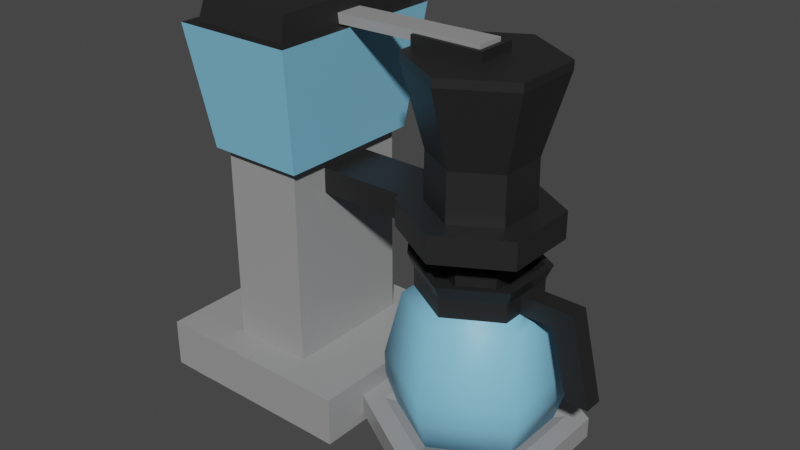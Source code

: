 # Source: Coffee_Maker.blend  (saved by Blender 2.81.16; exported with 4.5.12 LTS)
import bpy
from mathutils import Matrix  # noqa: F401  (used for matrix-valued properties, if any)

bpy.ops.wm.read_factory_settings(use_empty=True)
scene = bpy.context.scene
scene.name = 'Scene'

# ---- collections
col_collection = bpy.data.collections.new('Collection'); scene.collection.children.link(col_collection)

# ---- materials (node trees are filled in below, after node groups)
mat_material = bpy.data.materials.new('Material')
mat_material.alpha_threshold = 0.0
mat_material.use_transparent_shadow = False
mat_material.line_color = (0.0, 0.0, 0.0, 1.0)
mat_material_001 = bpy.data.materials.new('Material.001')
mat_material_001.use_transparent_shadow = False
mat_material_002 = bpy.data.materials.new('Material.002')
mat_material_002.use_transparent_shadow = False

# ---- material node trees
mat_material.use_nodes = True; mat_material.node_tree.nodes.clear()
_N = mat_material.node_tree.nodes; _L = mat_material.node_tree.links
n0 = _N.new('ShaderNodeOutputMaterial'); n0.name = 'Material Output'; n0.location = (300, 300)
n1 = _N.new('ShaderNodeBsdfPrincipled'); n1.name = 'Principled BSDF'; n1.location = (10, 300)
n1.distribution = 'GGX'
n1.subsurface_method = 'BURLEY'
n1.inputs[0].default_value = (0.3185, 0.3185, 0.3185, 1.0)
n1.inputs[2].default_value = 0.4
n1.inputs[3].default_value = 1.45
n1.inputs[27].default_value = (0.0, 0.0, 0.0, 1.0)
n1.inputs[28].default_value = 1.0
_L.new(n1.outputs[0], n0.inputs[0])
n0.is_active_output = True
mat_material_001.use_nodes = True; mat_material_001.node_tree.nodes.clear()
_N = mat_material_001.node_tree.nodes; _L = mat_material_001.node_tree.links
n0 = _N.new('ShaderNodeOutputMaterial'); n0.name = 'Material Output'; n0.location = (300, 300)
n1 = _N.new('ShaderNodeBsdfPrincipled'); n1.name = 'Principled BSDF'; n1.location = (10, 300)
n1.distribution = 'GGX'
n1.subsurface_method = 'BURLEY'
n1.inputs[0].default_value = (0.01599, 0.01599, 0.01599, 1.0)
n1.inputs[3].default_value = 1.45
n1.inputs[27].default_value = (0.0, 0.0, 0.0, 1.0)
n1.inputs[28].default_value = 1.0
_L.new(n1.outputs[0], n0.inputs[0])
n0.is_active_output = True
mat_material_002.use_nodes = True; mat_material_002.node_tree.nodes.clear()
_N = mat_material_002.node_tree.nodes; _L = mat_material_002.node_tree.links
n0 = _N.new('ShaderNodeOutputMaterial'); n0.name = 'Material Output'; n0.location = (300, 300)
n1 = _N.new('ShaderNodeBsdfPrincipled'); n1.name = 'Principled BSDF'; n1.location = (10, 300)
n1.distribution = 'GGX'
n1.subsurface_method = 'BURLEY'
n1.inputs[0].default_value = (0.2223, 0.5654, 0.8, 1.0)
n1.inputs[3].default_value = 1.45
n1.inputs[27].default_value = (0.0, 0.0, 0.0, 1.0)
n1.inputs[28].default_value = 1.0
_L.new(n1.outputs[0], n0.inputs[0])
n0.is_active_output = True

# ---- world
world_world = bpy.data.worlds.new('World'); scene.world = world_world
world_world.use_nodes = True; world_world.node_tree.nodes.clear()
_N = world_world.node_tree.nodes; _L = world_world.node_tree.links
n0 = _N.new('ShaderNodeOutputWorld'); n0.name = 'World Output'; n0.location = (300, 300)
n1 = _N.new('ShaderNodeBackground'); n1.name = 'Background'; n1.location = (10, 300)
n1.inputs[0].default_value = (0.05088, 0.05088, 0.05088, 1.0)
_L.new(n1.outputs[0], n0.inputs[0])
n0.is_active_output = True
world_world.color = (0.05088, 0.05088, 0.05088)
world_world.use_sun_shadow = False
world_world.sun_shadow_jitter_overblur = 0.0

# ---- meshes
me_cube = bpy.data.meshes.new('Cube')
me_cube.from_pydata([(-0.03698, -0.1202, -0.1127), (-0.03683, -0.1655, -0.05976), (-0.03698, -0.1202, 0.1122), (-0.03683, -0.1655, 0.05923), (-0.2749, -0.1202, -0.1127), (-0.2625, -0.1757, -0.1003), (-0.2749, -0.1202, 0.1122), (-0.2625, -0.1757, 0.09975), (-0.06975, -0.1757, -0.1003), (-0.2422, -0.1757, -0.1003), (-0.2422, -0.1757, 0.09975), (-0.06975, -0.1757, 0.09975), (-0.2625, -0.1757, -0.08242), (-0.2625, -0.1757, 0.08187), (-0.2422, -0.1757, -0.08242), (-0.2422, -0.1757, 0.08187), (-0.06975, -0.1757, -0.08242), (-0.06975, -0.1757, 0.08187), (-0.1096, 0.06485, -0.03173), (-0.1096, 0.06485, 0.0312), (-0.2024, -0.1202, -0.07579), (-0.2024, -0.1202, 0.07526), (-0.01619, -0.1423, -0.04784), (-0.01619, -0.1423, 0.04731), (-0.2749, -0.1323, -0.1127), (-0.03698, -0.1323, -0.1127), (-0.03698, -0.1323, 0.1122), (-0.1001, 0.2539, -0.01625), (-0.2651, -0.1323, 0.1122), (-0.2749, -0.1323, 0.1029), (-0.04941, -0.1757, -0.1003), (-0.04941, -0.1757, 0.09975), (-0.04941, -0.1757, -0.08242), (-0.04941, -0.1757, 0.08187), (0.06621, -0.1655, -0.1192), (0.06621, -0.1423, -0.09541), (0.1564, -0.1655, -0.01144), (0.1486, -0.1423, -0.04784), (0.1564, -0.1655, 0.01091), (0.1486, -0.1423, 0.04731), (0.06621, -0.1655, 0.1187), (0.06621, -0.1423, 0.09488), (-0.2749, -0.1757, 0.06943), (-0.2749, -0.1757, 0.1122), (-0.2297, -0.1757, -0.1127), (-0.2749, -0.1757, -0.1127), (-0.08219, -0.1757, 0.1122), (-0.03698, -0.1757, 0.1122), (-0.03698, -0.1757, -0.06998), (-0.03698, -0.1757, -0.1127), (-0.08219, -0.1757, -0.1127), (-0.2297, -0.1757, 0.1122), (-0.156, -0.1757, 0.06943), (-0.2749, -0.1757, -0.06998), (-0.03698, -0.1757, 0.06943), (-0.156, -0.1757, -0.06998), (-0.2625, -0.1897, 0.08187), (-0.2625, -0.1897, 0.09975), (-0.2422, -0.1897, -0.1003), (-0.2625, -0.1897, -0.1003), (-0.06975, -0.1897, 0.09975), (-0.04941, -0.1897, 0.09975), (-0.04941, -0.1897, -0.08242), (-0.04941, -0.1897, -0.1003), (-0.06975, -0.1897, -0.1003), (-0.2422, -0.1897, 0.09975), (-0.2422, -0.1897, 0.08187), (-0.06975, -0.1897, 0.08187), (-0.2625, -0.1897, -0.08242), (-0.04941, -0.1897, 0.08187), (-0.2422, -0.1897, -0.08242), (-0.06975, -0.1897, -0.08242), (0.1381, -0.1655, 0.01091), (0.1381, -0.1655, -0.01144), (0.1693, -0.1655, -0.05976), (0.1693, -0.1655, 0.05923), (0.06621, -0.1655, 0.05923), (0.06621, -0.1655, -0.05976), (0.1564, -0.1893, -0.01144), (0.1564, -0.1893, 0.01091), (0.1381, -0.1893, 0.01091), (0.1381, -0.1893, -0.01144), (-0.03683, -0.1423, -0.05976), (-0.03683, -0.1423, 0.05923), (0.1693, -0.1423, -0.05976), (0.06621, -0.1423, -0.1192), (0.1693, -0.1423, 0.05923), (0.06621, -0.1423, 0.1187), (-0.005459, -0.1455, -0.04164), (-0.005459, -0.1455, 0.04111), (0.1379, -0.1455, -0.04164), (0.06621, -0.1455, -0.08302), (0.1379, -0.1455, 0.04111), (0.06621, -0.1455, 0.08249), (-0.1096, 0.09291, -0.03173), (-0.1096, 0.09291, 0.0312), (-0.2024, 0.1051, -0.07579), (-0.2024, 0.1051, 0.07526), (-0.09847, 0.2432, -0.01625), (-0.09847, 0.2432, 0.01572), (-0.2137, 0.2414, -0.09429), (-0.2137, 0.2414, 0.09376), (-0.1, 0.1051, -0.08533), (-0.1, 0.1051, 0.0848), (-0.2119, 0.1051, -0.08533), (-0.2119, 0.1051, 0.0848), (-0.0863, 0.2414, -0.1062), (-0.0863, 0.2414, 0.1056), (-0.2256, 0.2414, -0.1062), (-0.2256, 0.2414, 0.1056), (-0.1001, 0.2539, 0.01572), (-0.2097, 0.2674, -0.08775), (-0.2097, 0.2674, 0.08722), (-0.1096, -0.1202, -0.07579), (-0.1096, -0.1202, 0.07526), (-0.1096, 0.1051, -0.07579), (-0.1096, 0.1051, 0.07526), (-0.1022, 0.2674, -0.08775), (-0.1022, 0.2674, 0.08722), (-0.09818, 0.2414, -0.09429), (-0.09818, 0.2414, 0.09376), (0.06918, 0.2566, -0.01625), (0.06918, 0.2566, 0.01572), (0.06937, 0.2461, -0.01625), (0.06937, 0.2461, 0.01572), (0.06457, 0.06383, -0.0834), (0.06457, 0.09394, -0.05565), (0.1366, 0.06383, -0.04183), (0.1125, 0.09394, -0.02796), (0.1366, 0.06383, 0.0413), (0.1125, 0.09394, 0.02743), (0.06457, 0.06383, 0.08287), (0.06457, 0.09394, 0.05513), (-0.007427, 0.06487, 0.0312), (0.0166, 0.09394, 0.02743), (-0.007427, 0.06487, -0.03173), (0.0166, 0.09394, -0.02796), (0.1366, 0.09394, -0.04183), (0.06457, 0.09394, -0.0834), (0.1366, 0.09394, 0.0413), (0.06457, 0.09394, 0.08287), (-0.007427, 0.0929, 0.0312), (-0.007427, 0.0929, -0.03173), (0.1329, 0.2333, -0.03974), (0.06457, 0.2333, -0.07922), (0.1329, 0.2333, 0.03921), (0.06457, 0.2333, 0.07869), (-0.003804, 0.2333, 0.03921), (-0.003804, 0.2333, -0.03974), (0.06457, 0.1473, 0.05431), (0.01731, 0.1473, 0.02702), (0.1118, 0.1473, -0.02755), (0.1118, 0.1473, 0.02702), (0.01731, 0.1473, -0.02755), (0.06457, 0.1473, -0.05484), (0.1329, 0.2425, -0.03974), (0.06457, 0.2425, -0.07922), (0.1329, 0.2425, 0.03921), (0.06457, 0.2425, 0.07869), (-0.003804, 0.2425, 0.03921), (-0.003804, 0.2425, -0.03974), (-0.007427, 0.09394, 0.0413), (-0.007427, 0.06383, 0.0413), (-0.007427, 0.06383, -0.04183), (-0.007427, 0.09394, -0.04183), (-0.003804, 0.2425, -0.01862), (-0.003804, 0.2425, 0.01816), (-0.003804, 0.2425, -0.02315), (-0.003804, 0.2425, 0.02266), (0.07654, 0.2425, 0.03921), (0.07654, 0.2425, -0.03974), (0.07654, 0.2425, 0.02266), (0.07143, 0.2425, 0.01816), (0.07654, 0.2425, -0.02315), (0.07143, 0.2425, -0.01862), (-0.003804, 0.2534, -0.02315), (-0.003804, 0.2534, -0.01862), (0.07143, 0.2534, 0.01816), (-0.003804, 0.2534, 0.01816), (0.07143, 0.2534, -0.01862), (0.07654, 0.2534, -0.02315), (-0.003804, 0.2534, 0.02266), (0.07654, 0.2534, 0.02266)], [], [(51, 28, 6, 43), (117, 111, 112, 118), (15, 10, 65, 66), (24, 4, 0, 25), (13, 15, 66, 56), (52, 46, 51), (26, 2, 6, 28), (114, 21, 6, 2), (0, 4, 20, 113), (20, 21, 97, 96), (0, 113, 114, 2), (44, 50, 55), (10, 7, 57, 65), (53, 55, 52, 42), (25, 0, 2, 26), (14, 12, 68, 70), (55, 48, 54, 52), (43, 6, 29, 42), (29, 6, 4, 24), (20, 4, 6, 21), (42, 29, 24, 53), (46, 26, 28, 51), (47, 26, 46), (44, 24, 25, 50), (45, 24, 44), (50, 25, 49), (53, 24, 45), (82, 1, 49, 25), (3, 83, 26, 47), (1, 48, 49), (3, 47, 54), (1, 3, 54, 48), (83, 82, 25, 26), (34, 85, 84, 74), (74, 84, 86, 75), (75, 86, 87, 40), (40, 87, 83, 3), (23, 41, 93, 89), (1, 82, 85, 34), (1, 34, 74, 77), (13, 7, 43, 42), (9, 5, 45, 44), (11, 31, 47, 46), (32, 30, 49, 48), (30, 8, 50, 49), (7, 10, 51, 43), (10, 15, 52, 51), (17, 11, 46, 52), (5, 12, 53, 45), (31, 33, 54, 47), (14, 9, 44, 55), (8, 16, 55, 50), (12, 14, 55, 53), (15, 13, 42, 52), (16, 32, 48, 55), (33, 17, 52, 54), (67, 69, 61, 60), (56, 66, 65, 57), (59, 58, 70, 68), (64, 63, 62, 71), (32, 16, 71, 62), (11, 17, 67, 60), (7, 13, 56, 57), (17, 33, 69, 67), (12, 5, 59, 68), (5, 9, 58, 59), (33, 31, 61, 69), (31, 11, 60, 61), (9, 14, 70, 58), (30, 32, 62, 63), (16, 8, 64, 71), (8, 30, 63, 64), (77, 76, 3, 1), (73, 36, 78, 81), (38, 36, 74, 75), (72, 38, 75, 76), (36, 73, 77, 74), (73, 72, 76, 77), (78, 79, 80, 81), (36, 38, 79, 78), (72, 73, 81, 80), (38, 72, 80, 79), (23, 22, 82, 83), (35, 37, 84, 85), (37, 39, 86, 84), (39, 41, 87, 86), (22, 35, 85, 82), (41, 23, 83, 87), (41, 39, 92, 93), (37, 35, 91, 90), (35, 22, 88, 91), (39, 37, 90, 92), (22, 23, 89, 88), (3, 76, 75, 40), (97, 116, 103, 105), (113, 20, 96, 115), (94, 95, 141, 142), (21, 114, 116, 97), (101, 120, 118, 112), (101, 100, 108, 109), (116, 115, 102, 103), (120, 101, 109, 107), (103, 102, 106, 107), (105, 103, 107, 109), (104, 105, 109, 108), (102, 104, 108, 106), (96, 97, 105, 104), (100, 119, 106, 108), (119, 120, 107, 106), (115, 96, 104, 102), (100, 101, 112, 111), (119, 100, 111, 117), (110, 99, 124, 122), (18, 19, 114, 113), (95, 94, 115, 116), (94, 18, 113, 115), (19, 95, 116, 114), (110, 27, 117, 118), (98, 99, 120, 119), (99, 110, 118, 120), (27, 98, 119, 117), (124, 123, 121, 122), (27, 110, 122, 121), (98, 27, 121, 123), (99, 98, 123, 124), (125, 138, 137, 127), (127, 137, 139, 129), (129, 139, 140, 131), (131, 140, 161, 162), (150, 149, 146, 147), (163, 164, 138, 125), (125, 127, 129, 131), (126, 128, 137, 138), (128, 130, 139, 137), (130, 132, 140, 139), (132, 134, 161, 140), (134, 136, 164, 161), (136, 126, 138, 164), (146, 145, 157, 158), (152, 151, 143, 145), (153, 150, 147, 148), (149, 152, 145, 146), (151, 154, 144, 143), (154, 153, 148, 144), (126, 136, 153, 154), (128, 126, 154, 151), (132, 130, 152, 149), (136, 134, 150, 153), (130, 128, 151, 152), (134, 132, 149, 150), (157, 169, 159, 158), (143, 144, 156, 155), (144, 148, 160, 156), (147, 146, 158, 159), (163, 125, 131, 162), (147, 159, 168, 166), (18, 94, 142, 135), (19, 18, 135, 133), (95, 19, 133, 141), (141, 133, 162, 161), (133, 135, 163, 162), (142, 141, 161, 164), (135, 142, 164, 163), (155, 156, 160, 170), (173, 170, 160, 167), (172, 174, 165, 166), (169, 171, 168, 159), (157, 171, 169), (160, 148, 165, 167), (166, 168, 181, 178), (157, 155, 173, 171), (167, 165, 176, 175), (148, 147, 166, 165), (174, 172, 177, 179), (155, 170, 173), (145, 143, 155, 157), (182, 177, 178, 181), (179, 180, 175, 176), (182, 180, 179, 177), (172, 166, 178, 177), (171, 173, 180, 182), (168, 171, 182, 181), (173, 167, 175, 180), (165, 174, 179, 176), (88, 90, 91), (88, 92, 90), (89, 92, 88), (93, 92, 89)])
me_cube.polygons.foreach_set('material_index', [0, 1, 0, 0, 0, 0, 0, 0, 0, 0, 0, 0, 0, 0, 0, 0, 0, 0, 0, 0, 0, 0, 0, 0, 0, 0, 0, 0, 0, 0, 0, 0, 0, 0, 0, 0, 0, 0, 0, 0, 0, 0, 0, 0, 0, 0, 0, 0, 0, 0, 0, 0, 0, 0, 0, 0, 0, 0, 0, 0, 0, 0, 0, 0, 0, 0, 0, 0, 0, 0, 0, 0, 0, 0, 0, 0, 0, 0, 0, 0, 0, 0, 0, 0, 0, 0, 0, 0, 0, 0, 0, 0, 0, 0, 0, 0, 1, 0, 1, 1, 0, 1, 2, 2, 2, 2, 0, 1, 1, 0, 1, 1, 0, 0, 0, 0, 0, 1, 1, 1, 1, 0, 0, 0, 0, 1, 1, 1, 1, 1, 1, 1, 1, 1, 1, 1, 1, 1, 1, 1, 1, 1, 1, 1, 1, 1, 1, 1, 1, 1, 1, 1, 1, 1, 1, 1, 1, 1, 1, 1, 1, 1, 1, 1, 1, 1, 1, 1, 1, 1, 1, 1, 1, 1, 1, 1, 1, 1, 1, 1, 1, 1, 1, 1, 0, 0, 0, 0])
_uv = me_cube.uv_layers.new(name='UVMap')
_uv.uv.foreach_set('vector', [0.375, 0.9525, 0.5704, 0.9896, 0.625, 1.0, 0.375, 1.0, 0.7083, 0.5833, 0.7917, 0.5833, 0.7917, 0.6667, 0.7083, 0.6667, 0.1594, 0.7163, 0.1594, 0.7362, 0.1594, 0.7362, 0.1594, 0.7163, 0.5704, 0.3255, 0.625, 0.3333, 0.625, 0.4167, 0.5704, 0.4245, 0.1381, 0.7163, 0.1594, 0.7163, 0.1594, 0.7163, 0.1381, 0.7163, 0.3275, 0.7025, 0.3275, 0.75, 0.1725, 0.75, 0.5704, 0.8255, 0.625, 0.8333, 0.625, 0.9167, 0.5704, 0.9245, 0.7083, 0.6667, 0.7917, 0.6667, 0.7917, 0.75, 0.7083, 0.75, 0.7083, 0.5, 0.7917, 0.5, 0.7917, 0.5833, 0.7083, 0.5833, 0.7917, 0.5833, 0.7917, 0.6667, 0.7917, 0.6667, 0.7917, 0.5833, 0.625, 0.5833, 0.7083, 0.5833, 0.7083, 0.6667, 0.625, 0.6667, 0.1725, 0.5, 0.3275, 0.5, 0.1725, 0.5475, 0.1594, 0.7362, 0.1381, 0.7362, 0.1381, 0.7362, 0.1594, 0.7362, 0.125, 0.5475, 0.1725, 0.5475, 0.1725, 0.7025, 0.125, 0.7025, 0.5704, 0.5755, 0.625, 0.5833, 0.625, 0.6667, 0.5704, 0.6745, 0.1594, 0.5337, 0.1381, 0.5337, 0.1381, 0.5337, 0.1594, 0.5337, 0.3275, 0.5475, 0.375, 0.5475, 0.375, 0.7025, 0.3275, 0.7025, 0.375, 0.0, 0.625, 0.08333, 0.5704, 0.07552, 0.375, 0.04752, 0.5704, 0.07552, 0.625, 0.08333, 0.625, 0.1667, 0.5704, 0.1745, 0.7917, 0.5833, 0.875, 0.5833, 0.875, 0.6667, 0.7917, 0.6667, 0.375, 0.04752, 0.5704, 0.07552, 0.5704, 0.1745, 0.375, 0.2025, 0.375, 0.7975, 0.5704, 0.8255, 0.5704, 0.9245, 0.375, 0.9525, 0.375, 0.75, 0.5704, 0.8255, 0.375, 0.7975, 0.375, 0.2975, 0.5704, 0.3255, 0.5704, 0.4245, 0.375, 0.4525, 0.375, 0.25, 0.5704, 0.3255, 0.375, 0.2975, 0.375, 0.4525, 0.5704, 0.5, 0.375, 0.5, 0.375, 0.2025, 0.5704, 0.25, 0.375, 0.25, 0.0, 0.0, 0.0, 0.0, 0.0, 0.0, 0.0, 0.0, 0.0, 0.0, 0.0, 0.0, 0.0, 0.0, 0.0, 0.0, 0.0, 0.0, 0.0, 0.0, 0.0, 0.0, 0.0, 0.0, 0.0, 0.0, 0.0, 0.0, 0.0, 0.0, 0.0, 0.0, 0.0, 0.0, 0.0, 0.0, 0.0, 0.0, 0.0, 0.0, 0.0, 0.0, 0.0, 0.0, 1.0, 0.5, 1.0, 1.0, 0.8333, 1.0, 0.8333, 0.5, 0.8333, 0.5, 0.8333, 1.0, 0.6667, 1.0, 0.6667, 0.5, 0.6667, 0.5, 0.6667, 1.0, 0.5, 1.0, 0.5, 0.5, 0.5, 0.5, 0.5, 1.0, 0.3333, 1.0, 0.3333, 0.5, 0.08379, 0.154, 0.25, 0.05808, 0.25, 0.05808, 0.08379, 0.154, 0.1667, 0.5, 0.1667, 1.0, -8.941e-08, 1.0, -8.941e-08, 0.5, 0.5422, 0.37, 0.75, 0.49, 0.9578, 0.37, 0.75, 0.37, 0.1381, 0.7163, 0.1381, 0.7362, 0.125, 0.75, 0.125, 0.7025, 0.1594, 0.5138, 0.1381, 0.5138, 0.125, 0.5, 0.1725, 0.5, 0.3406, 0.7362, 0.3619, 0.7362, 0.375, 0.75, 0.3275, 0.75, 0.3619, 0.5337, 0.3619, 0.5138, 0.375, 0.5, 0.375, 0.5475, 0.3619, 0.5138, 0.3406, 0.5138, 0.3275, 0.5, 0.375, 0.5, 0.1381, 0.7362, 0.1594, 0.7362, 0.1725, 0.75, 0.125, 0.75, 0.1594, 0.7362, 0.1594, 0.7163, 0.1725, 0.7025, 0.1725, 0.75, 0.3406, 0.7163, 0.3406, 0.7362, 0.3275, 0.75, 0.3275, 0.7025, 0.1381, 0.5138, 0.1381, 0.5337, 0.125, 0.5475, 0.125, 0.5, 0.3619, 0.7362, 0.3619, 0.7163, 0.375, 0.7025, 0.375, 0.75, 0.1594, 0.5337, 0.1594, 0.5138, 0.1725, 0.5, 0.1725, 0.5475, 0.3406, 0.5138, 0.3406, 0.5337, 0.3275, 0.5475, 0.3275, 0.5, 0.1381, 0.5337, 0.1594, 0.5337, 0.1725, 0.5475, 0.125, 0.5475, 0.1594, 0.7163, 0.1381, 0.7163, 0.125, 0.7025, 0.1725, 0.7025, 0.3406, 0.5337, 0.3619, 0.5337, 0.375, 0.5475, 0.3275, 0.5475, 0.3619, 0.7163, 0.3406, 0.7163, 0.3275, 0.7025, 0.375, 0.7025, 0.3406, 0.7163, 0.3619, 0.7163, 0.3619, 0.7362, 0.3406, 0.7362, 0.1381, 0.7163, 0.1594, 0.7163, 0.1594, 0.7362, 0.1381, 0.7362, 0.1381, 0.5138, 0.1594, 0.5138, 0.1594, 0.5337, 0.1381, 0.5337, 0.3406, 0.5138, 0.3619, 0.5138, 0.3619, 0.5337, 0.3406, 0.5337, 0.3619, 0.5337, 0.3406, 0.5337, 0.3406, 0.5337, 0.3619, 0.5337, 0.3406, 0.7362, 0.3406, 0.7163, 0.3406, 0.7163, 0.3406, 0.7362, 0.1381, 0.7362, 0.1381, 0.7163, 0.1381, 0.7163, 0.1381, 0.7362, 0.3406, 0.7163, 0.3619, 0.7163, 0.3619, 0.7163, 0.3406, 0.7163, 0.1381, 0.5337, 0.1381, 0.5138, 0.1381, 0.5138, 0.1381, 0.5337, 0.1381, 0.5138, 0.1594, 0.5138, 0.1594, 0.5138, 0.1381, 0.5138, 0.3619, 0.7163, 0.3619, 0.7362, 0.3619, 0.7362, 0.3619, 0.7163, 0.3619, 0.7362, 0.3406, 0.7362, 0.3406, 0.7362, 0.3619, 0.7362, 0.1594, 0.5138, 0.1594, 0.5337, 0.1594, 0.5337, 0.1594, 0.5138, 0.3619, 0.5138, 0.3619, 0.5337, 0.3619, 0.5337, 0.3619, 0.5138, 0.3406, 0.5337, 0.3406, 0.5138, 0.3406, 0.5138, 0.3406, 0.5337, 0.3406, 0.5138, 0.3619, 0.5138, 0.3619, 0.5138, 0.3406, 0.5138, 0.75, 0.37, 0.75, 0.13, 0.5422, 0.13, 0.5422, 0.37, 0.8355, 0.2845, 0.8724, 0.2845, 0.8724, 0.2845, 0.8355, 0.2845, 0.8724, 0.2155, 0.8724, 0.2845, 0.9578, 0.37, 0.9578, 0.13, 0.8355, 0.2155, 0.8724, 0.2155, 0.9578, 0.13, 0.75, 0.13, 0.8724, 0.2845, 0.8355, 0.2845, 0.75, 0.37, 0.9578, 0.37, 0.8355, 0.2845, 0.8355, 0.2155, 0.75, 0.13, 0.75, 0.37, 0.8724, 0.2845, 0.8724, 0.2155, 0.8355, 0.2155, 0.8355, 0.2845, 0.8724, 0.2845, 0.8724, 0.2155, 0.8724, 0.2155, 0.8724, 0.2845, 0.8355, 0.2155, 0.8355, 0.2845, 0.8355, 0.2845, 0.8355, 0.2155, 0.8724, 0.2155, 0.8355, 0.2155, 0.8355, 0.2155, 0.8724, 0.2155, 0.08379, 0.154, 0.08379, 0.346, 0.04215, 0.37, 0.04215, 0.13, 0.25, 0.4419, 0.4162, 0.346, 0.4578, 0.37, 0.25, 0.49, 0.4162, 0.346, 0.4162, 0.154, 0.4578, 0.13, 0.4578, 0.37, 0.4162, 0.154, 0.25, 0.05808, 0.25, 0.01, 0.4578, 0.13, 0.08379, 0.346, 0.25, 0.4419, 0.25, 0.49, 0.04215, 0.37, 0.25, 0.05808, 0.08379, 0.154, 0.04215, 0.13, 0.25, 0.01, 0.25, 0.05808, 0.4162, 0.154, 0.4162, 0.154, 0.25, 0.05808, 0.4162, 0.346, 0.25, 0.4419, 0.25, 0.4419, 0.4162, 0.346, 0.25, 0.4419, 0.08379, 0.346, 0.08379, 0.346, 0.25, 0.4419, 0.4162, 0.154, 0.4162, 0.346, 0.4162, 0.346, 0.4162, 0.154, 0.08379, 0.346, 0.08379, 0.154, 0.08379, 0.154, 0.08379, 0.346, 0.5422, 0.13, 0.75, 0.13, 0.9578, 0.13, 0.75, 0.01, 0.7917, 0.6667, 0.7083, 0.6667, 0.7083, 0.6667, 0.7917, 0.6667, 0.7083, 0.5833, 0.7917, 0.5833, 0.7917, 0.5833, 0.7083, 0.5833, 0.7083, 0.6076, 0.7083, 0.6424, 0.7083, 0.6424, 0.7083, 0.6076, 0.7917, 0.6667, 0.7083, 0.6667, 0.7083, 0.6667, 0.7917, 0.6667, 0.7917, 0.6667, 0.7083, 0.6667, 0.7083, 0.6667, 0.7917, 0.6667, 0.7917, 0.6667, 0.7917, 0.5833, 0.7917, 0.5833, 0.7917, 0.6667, 0.7083, 0.6667, 0.7083, 0.5833, 0.7083, 0.5833, 0.7083, 0.6667, 0.7083, 0.6667, 0.7917, 0.6667, 0.7917, 0.6667, 0.7083, 0.6667, 0.7083, 0.6667, 0.7083, 0.5833, 0.7083, 0.5833, 0.7083, 0.6667, 0.7917, 0.6667, 0.7083, 0.6667, 0.7083, 0.6667, 0.7917, 0.6667, 0.7917, 0.5833, 0.7917, 0.6667, 0.7917, 0.6667, 0.7917, 0.5833, 0.7083, 0.5833, 0.7917, 0.5833, 0.7917, 0.5833, 0.7083, 0.5833, 0.7917, 0.5833, 0.7917, 0.6667, 0.7917, 0.6667, 0.7917, 0.5833, 0.7917, 0.5833, 0.7083, 0.5833, 0.7083, 0.5833, 0.7917, 0.5833, 0.7083, 0.5833, 0.7083, 0.6667, 0.7083, 0.6667, 0.7083, 0.5833, 0.7083, 0.5833, 0.7917, 0.5833, 0.7917, 0.5833, 0.7083, 0.5833, 0.7917, 0.5833, 0.7917, 0.6667, 0.7917, 0.6667, 0.7917, 0.5833, 0.7083, 0.5833, 0.7917, 0.5833, 0.7917, 0.5833, 0.7083, 0.5833, 0.7083, 0.6647, 0.7083, 0.6648, 0.7083, 0.6648, 0.7083, 0.6647, 0.7083, 0.6076, 0.7083, 0.6424, 0.7083, 0.6667, 0.7083, 0.5833, 0.7083, 0.6424, 0.7083, 0.6076, 0.7083, 0.5833, 0.7083, 0.6667, 0.7083, 0.6076, 0.7083, 0.6076, 0.7083, 0.5833, 0.7083, 0.5833, 0.7083, 0.6424, 0.7083, 0.6424, 0.7083, 0.6667, 0.7083, 0.6667, 0.7083, 0.6647, 0.7083, 0.5853, 0.7083, 0.5833, 0.7083, 0.6667, 0.7083, 0.5852, 0.7083, 0.6648, 0.7083, 0.6667, 0.7083, 0.5833, 0.7083, 0.6648, 0.7083, 0.6647, 0.7083, 0.6667, 0.7083, 0.6667, 0.7083, 0.5853, 0.7083, 0.5852, 0.7083, 0.5833, 0.7083, 0.5833, 0.7083, 0.6648, 0.7083, 0.5852, 0.7083, 0.5853, 0.7083, 0.6647, 0.7083, 0.5853, 0.7083, 0.6647, 0.7083, 0.6647, 0.7083, 0.5853, 0.7083, 0.5852, 0.7083, 0.5853, 0.7083, 0.5853, 0.7083, 0.5852, 0.7083, 0.6648, 0.7083, 0.5852, 0.7083, 0.5852, 0.7083, 0.6648, 1.0, 0.5, 1.0, 1.0, 0.8333, 1.0, 0.8333, 0.5, 0.8333, 0.5, 0.8333, 1.0, 0.6667, 1.0, 0.6667, 0.5, 0.6667, 0.5, 0.6667, 1.0, 0.5, 1.0, 0.5, 0.5, 0.5, 0.5, 0.5, 1.0, 0.3333, 1.0, 0.3333, 0.5, 0.0906, 0.158, 0.25, 0.06594, 0.25, 0.06594, 0.0906, 0.158, 0.1667, 0.5, 0.1667, 1.0, -8.941e-08, 1.0, -8.941e-08, 0.5, 0.75, 0.49, 0.9578, 0.37, 0.9578, 0.13, 0.75, 0.01, 0.25, 0.4341, 0.4094, 0.342, 0.4578, 0.37, 0.25, 0.49, 0.4094, 0.342, 0.4094, 0.158, 0.4578, 0.13, 0.4578, 0.37, 0.4094, 0.158, 0.25, 0.06594, 0.25, 0.01, 0.4578, 0.13, 0.25, 0.06594, 0.0906, 0.158, 0.04215, 0.13, 0.25, 0.01, 0.0906, 0.158, 0.0906, 0.342, 0.04215, 0.37, 0.04215, 0.13, 0.0906, 0.342, 0.25, 0.4341, 0.25, 0.49, 0.04215, 0.37, 0.25, 0.06594, 0.4094, 0.158, 0.4094, 0.158, 0.25, 0.06594, 0.4094, 0.158, 0.4094, 0.342, 0.4094, 0.342, 0.4094, 0.158, 0.0906, 0.342, 0.0906, 0.158, 0.0906, 0.158, 0.0906, 0.342, 0.25, 0.06594, 0.4094, 0.158, 0.4094, 0.158, 0.25, 0.06594, 0.4094, 0.342, 0.25, 0.4341, 0.25, 0.4341, 0.4094, 0.342, 0.25, 0.4341, 0.0906, 0.342, 0.0906, 0.342, 0.25, 0.4341, 0.25, 0.4341, 0.0906, 0.342, 0.0906, 0.342, 0.25, 0.4341, 0.4094, 0.342, 0.25, 0.4341, 0.25, 0.4341, 0.4094, 0.342, 0.25, 0.06594, 0.4094, 0.158, 0.4094, 0.158, 0.25, 0.06594, 0.0906, 0.342, 0.0906, 0.158, 0.0906, 0.158, 0.0906, 0.342, 0.4094, 0.158, 0.4094, 0.342, 0.4094, 0.342, 0.4094, 0.158, 0.0906, 0.158, 0.25, 0.06594, 0.25, 0.06594, 0.0906, 0.158, 0.4094, 0.158, 0.1969, 0.158, 0.0906, 0.158, 0.25, 0.06594, 0.4094, 0.342, 0.25, 0.4341, 0.25, 0.4341, 0.4094, 0.342, 0.25, 0.4341, 0.0906, 0.342, 0.0906, 0.342, 0.25, 0.4341, 0.0906, 0.158, 0.25, 0.06594, 0.25, 0.06594, 0.0906, 0.158, 0.5422, 0.37, 0.75, 0.49, 0.75, 0.01, 0.5422, 0.13, 0.0906, 0.158, 0.0906, 0.158, 0.0906, 0.1825, 0.0906, 0.2071, 0.7083, 0.6076, 0.7083, 0.6076, 0.7083, 0.6076, 0.7083, 0.6076, 0.7083, 0.6424, 0.7083, 0.6076, 0.7083, 0.6076, 0.7083, 0.6424, 0.7083, 0.6424, 0.7083, 0.6424, 0.7083, 0.6424, 0.7083, 0.6424, 0.3313, 0.9828, 0.3313, 0.5172, 0.3333, 0.5, 0.3333, 1.0, 0.3313, 0.5172, 0.1687, 0.5172, 0.1667, 0.5, 0.3333, 0.5, 0.1687, 0.9828, 0.3313, 0.9828, 0.3333, 1.0, 0.1667, 1.0, 0.1687, 0.5172, 0.1687, 0.9828, 0.1667, 1.0, 0.1667, 0.5, 0.4094, 0.342, 0.25, 0.4341, 0.0906, 0.342, 0.3031, 0.342, 0.1969, 0.3174, 0.1969, 0.342, 0.0906, 0.342, 0.0906, 0.3174, 0.1969, 0.2071, 0.1969, 0.2928, 0.0906, 0.2928, 0.0906, 0.2071, 0.1969, 0.158, 0.1969, 0.1825, 0.0906, 0.1825, 0.0906, 0.158, 0.4094, 0.1825, 0.3031, 0.1825, 0.3031, 0.158, 0.0906, 0.342, 0.0906, 0.342, 0.0906, 0.2928, 0.0906, 0.3174, 0.0906, 0.2071, 0.0906, 0.1825, 0.0906, 0.1825, 0.0906, 0.2071, 0.4094, 0.2071, 0.4094, 0.2928, 0.3031, 0.2928, 0.3031, 0.2071, 0.0906, 0.3174, 0.0906, 0.2928, 0.0906, 0.2928, 0.0906, 0.3174, 0.0906, 0.342, 0.0906, 0.158, 0.0906, 0.2071, 0.0906, 0.2928, 0.1969, 0.2928, 0.1969, 0.2071, 0.1969, 0.2071, 0.1969, 0.2928, 0.4094, 0.342, 0.3031, 0.342, 0.3031, 0.3174, 0.4094, 0.158, 0.4094, 0.342, 0.4094, 0.2928, 0.4094, 0.1825, 0.1969, 0.1825, 0.1969, 0.2071, 0.0906, 0.2071, 0.0906, 0.1825, 0.1969, 0.2928, 0.1969, 0.3174, 0.0906, 0.3174, 0.0906, 0.2928, 0.3031, 0.2071, 0.3031, 0.2928, 0.1969, 0.2928, 0.1969, 0.2071, 0.1969, 0.2071, 0.0906, 0.2071, 0.0906, 0.2071, 0.1969, 0.2071, 0.3031, 0.2071, 0.3031, 0.2928, 0.3031, 0.2928, 0.3031, 0.2071, 0.0906, 0.1825, 0.1969, 0.1825, 0.1969, 0.1825, 0.0906, 0.1825, 0.1969, 0.3174, 0.0906, 0.3174, 0.0906, 0.3174, 0.1969, 0.3174, 0.0906, 0.2928, 0.1969, 0.2928, 0.1969, 0.2928, 0.0906, 0.2928, 0.0, 0.0, 0.0, 0.0, 0.0, 0.0, 0.0, 0.0, 0.0, 0.0, 0.0, 0.0, 0.0, 0.0, 0.0, 0.0, 0.0, 0.0, 0.0, 0.0, 0.0, 0.0, 0.0, 0.0])
me_cube.materials.append(mat_material)
me_cube.materials.append(mat_material_001)
me_cube.materials.append(mat_material_002)
me_cube.use_remesh_preserve_volume = False
me_cube.use_remesh_preserve_attributes = False
me_cube.use_mirror_vertex_groups = False
me_cube.update()
me_cube_001 = bpy.data.meshes.new('Cube.001')
me_cube_001.from_pydata([(-0.005459, -0.1455, -0.04195), (-0.005459, -0.1455, 0.0408), (0.1379, -0.1455, -0.04195), (0.06621, -0.1455, -0.08333), (0.1379, -0.1455, 0.0408), (0.06621, -0.1455, 0.08218), (-0.0008789, -0.01061, -0.03931), (-0.0008789, -0.01061, 0.03816), (0.1333, -0.01061, -0.03931), (0.06621, -0.01061, -0.07804), (0.1333, -0.01061, 0.03816), (0.06621, -0.01061, 0.07689), (0.009701, -0.001236, -0.0332), (0.009701, -0.001236, 0.03205), (0.1227, -0.001236, -0.0332), (0.06621, -0.001236, -0.06583), (0.1227, -0.001236, 0.03205), (0.06621, -0.001236, 0.06467), (0.03568, 0.01938, -0.0182), (0.03568, 0.01938, 0.01705), (0.09674, 0.01938, -0.0182), (0.06621, 0.01938, -0.03583), (0.09674, 0.01938, 0.01705), (0.06621, 0.01938, 0.03467), (0.009701, 0.01938, -0.0332), (0.009701, 0.01938, 0.03205), (0.1227, 0.01938, -0.0332), (0.06621, 0.01938, -0.06583), (0.1227, 0.01938, 0.03205), (0.06621, 0.01938, 0.06467), (0.003691, 0.03469, -0.03667), (0.003691, 0.03469, 0.03552), (0.1287, 0.03469, -0.03667), (0.06621, 0.03469, -0.07277), (0.1287, 0.03469, 0.03552), (0.06621, 0.03469, 0.07161), (0.0108, 0.03469, -0.03257), (0.0108, 0.03469, 0.03141), (0.1216, 0.03469, -0.03257), (0.06621, 0.03469, -0.06455), (0.1216, 0.03469, 0.03141), (0.06621, 0.03469, 0.0634), (-0.01561, 0.0367, -0.0005772), (-0.02272, 0.03872, -0.0005772), (0.003782, 0.01938, -0.0005772), (-0.002646, 0.01938, -0.0005772), (0.009701, -0.001236, -0.0005772), (0.1163, 0.01938, -0.02949), (0.06621, 0.01938, -0.0584), (0.1163, 0.01938, 0.02834), (0.06621, 0.01938, 0.05725), (0.01613, 0.01938, -0.02949), (0.01613, 0.01938, 0.02834), (0.1006, 0.01938, -0.02045), (0.06621, 0.01938, -0.04032), (0.1006, 0.01938, 0.01929), (0.06621, 0.01938, 0.03916), (0.03179, 0.01938, -0.02045), (0.03179, 0.01938, 0.01929), (0.1006, 0.03545, -0.02045), (0.06621, 0.03545, -0.04032), (0.1006, 0.03545, 0.01929), (0.06621, 0.03545, 0.03916), (0.03179, 0.03545, -0.02045), (0.03179, 0.03545, 0.01929), (0.09674, 0.03545, -0.0182), (0.06621, 0.03545, -0.03583), (0.09674, 0.03545, 0.01705), (0.06621, 0.03545, 0.03467), (0.03568, 0.03545, -0.0182), (0.03568, 0.03545, 0.01705), (0.1227, -0.001236, 0.0103), (0.1227, -0.001236, -0.01145), (0.1227, 0.01938, 0.0103), (0.1227, 0.01938, -0.01145), (0.1607, -0.0009663, 0.0103), (0.1607, -0.0009663, -0.01145), (0.181, 0.01911, 0.0103), (0.181, 0.01911, -0.01145), (0.1798, -0.07713, 0.0103), (0.1798, -0.07713, -0.01145), (0.2044, -0.07699, 0.0103), (0.2044, -0.07699, -0.01145), (0.1491, -0.0846, -0.04842), (0.1483, -0.1088, -0.04796), (0.1483, -0.1088, 0.04681), (0.1491, -0.0846, 0.04727), (-0.01666, -0.0846, 0.04727), (-0.01586, -0.1088, 0.04681), (-0.01586, -0.1088, -0.04796), (-0.01666, -0.0846, -0.04842), (0.06621, -0.0846, 0.09511), (0.06621, -0.1088, 0.09419), (0.06621, -0.0846, -0.09627), (0.06621, -0.1088, -0.09534)], [], [(2, 3, 94, 84), (9, 6, 12, 15), (1, 5, 92, 88), (0, 1, 88, 89), (87, 91, 11, 7), (4, 2, 84, 85), (93, 90, 6, 9), (5, 4, 85, 92), (91, 86, 10, 11), (3, 0, 89, 94), (90, 87, 7, 6), (86, 83, 8, 10), (15, 12, 24, 27), (8, 14, 72), (6, 7, 13, 46, 12), (7, 11, 17, 13), (11, 10, 16, 17), (8, 9, 15, 14), (52, 51, 44), (72, 14, 26, 74), (46, 13, 25, 45), (13, 17, 29, 25), (17, 16, 28, 29), (14, 15, 27, 26), (27, 24, 30, 33), (47, 49, 40, 38), (45, 25, 31, 43), (50, 52, 37, 41), (29, 28, 34, 35), (48, 47, 38, 39), (42, 36, 30, 43), (39, 38, 32, 33), (38, 40, 34, 32), (40, 41, 35, 34), (36, 39, 33, 30), (41, 37, 31, 35), (26, 27, 33, 32), (49, 50, 41, 40), (25, 29, 35, 31), (44, 51, 36, 42), (32, 74, 26), (51, 48, 39, 36), (52, 44, 42, 37), (37, 42, 43, 31), (24, 45, 43, 30), (12, 46, 45, 24), (21, 18, 19, 23), (54, 53, 47, 48), (53, 55, 49, 47), (55, 56, 50, 49), (57, 54, 48, 51), (56, 58, 52, 50), (58, 57, 51, 52), (23, 19, 70, 68), (56, 55, 61, 62), (21, 20, 65, 66), (57, 58, 64, 63), (18, 21, 66, 69), (55, 53, 59, 61), (20, 21, 23, 22), (66, 65, 59, 60), (65, 67, 61, 59), (67, 68, 62, 61), (69, 66, 60, 63), (68, 70, 64, 62), (70, 69, 63, 64), (20, 22, 67, 65), (54, 57, 63, 60), (19, 18, 69, 70), (53, 54, 60, 59), (22, 23, 68, 67), (58, 56, 62, 64), (16, 71, 73, 28), (72, 74, 78, 76), (73, 74, 32, 34), (28, 73, 34), (10, 8, 72, 71), (16, 10, 71), (77, 75, 79, 81), (74, 73, 77, 78), (71, 72, 76, 75), (73, 71, 75, 77), (79, 80, 82, 81), (75, 76, 80, 79), (76, 78, 82, 80), (78, 77, 81, 82), (90, 93, 94, 89), (93, 83, 84, 94), (86, 91, 92, 85), (91, 87, 88, 92), (87, 90, 89, 88), (83, 86, 85, 84), (83, 93, 9, 8), (0, 3, 2), (0, 2, 4), (1, 0, 4), (5, 1, 4)])
me_cube_001.polygons.foreach_set('use_smooth', [1, 1, 1, 1, 1, 1, 1, 1, 1, 1, 1, 1, 0, 1, 1, 1, 1, 1, 0, 0, 0, 0, 0, 0, 0, 0, 0, 0, 0, 0, 0, 0, 0, 0, 0, 0, 0, 0, 0, 0, 0, 0, 0, 0, 0, 0, 0, 0, 0, 0, 0, 0, 0, 0, 0, 0, 0, 0, 0, 0, 0, 0, 0, 0, 0, 0, 0, 0, 0, 0, 0, 0, 0, 0, 0, 0, 1, 1, 0, 0, 0, 0, 0, 0, 0, 0, 1, 1, 1, 1, 1, 1, 1, 0, 0, 0, 0])
me_cube_001.polygons.foreach_set('material_index', [2, 2, 2, 2, 2, 2, 2, 2, 2, 2, 2, 2, 1, 2, 2, 2, 2, 2, 1, 1, 1, 1, 1, 1, 1, 1, 1, 1, 1, 1, 1, 1, 1, 1, 1, 1, 1, 1, 1, 1, 1, 1, 1, 1, 1, 1, 1, 1, 1, 1, 1, 1, 1, 1, 1, 1, 1, 1, 1, 1, 1, 1, 1, 1, 1, 1, 1, 1, 1, 1, 1, 1, 1, 1, 1, 1, 2, 2, 1, 1, 1, 1, 1, 1, 1, 1, 2, 2, 2, 2, 2, 2, 2, 0, 0, 0, 0])
_uv = me_cube_001.uv_layers.new(name='UVMap')
_uv.uv.foreach_set('vector', [0.4162, 0.346, 0.25, 0.4419, 0.25, 0.4419, 0.4162, 0.346, 0.25, 0.4419, 0.08379, 0.346, 0.08379, 0.346, 0.25, 0.4419, 0.08379, 0.154, 0.25, 0.05808, 0.25, 0.05808, 0.08379, 0.154, 0.08379, 0.346, 0.08379, 0.154, 0.08379, 0.154, 0.08379, 0.346, 0.08379, 0.154, 0.25, 0.05808, 0.25, 0.05808, 0.08379, 0.154, 0.4162, 0.154, 0.4162, 0.346, 0.4162, 0.346, 0.4162, 0.154, 0.25, 0.4419, 0.08379, 0.346, 0.08379, 0.346, 0.25, 0.4419, 0.25, 0.05808, 0.4162, 0.154, 0.4162, 0.154, 0.25, 0.05808, 0.25, 0.05808, 0.4162, 0.154, 0.4162, 0.154, 0.25, 0.05808, 0.25, 0.4419, 0.08379, 0.346, 0.08379, 0.346, 0.25, 0.4419, 0.08379, 0.346, 0.08379, 0.154, 0.08379, 0.154, 0.08379, 0.346, 0.4162, 0.154, 0.4162, 0.346, 0.4162, 0.346, 0.4162, 0.154, 0.25, 0.4419, 0.08379, 0.346, 0.08379, 0.346, 0.25, 0.4419, 0.4162, 0.346, 0.4162, 0.346, 0.4162, 0.282, 0.08379, 0.346, 0.08379, 0.154, 0.08379, 0.154, 0.08379, 0.25, 0.08379, 0.346, 0.08379, 0.154, 0.25, 0.05808, 0.25, 0.05808, 0.08379, 0.154, 0.25, 0.05808, 0.4162, 0.154, 0.4162, 0.154, 0.25, 0.05808, 0.4162, 0.346, 0.25, 0.4419, 0.25, 0.4419, 0.4162, 0.346, 0.1027, 0.165, 0.1027, 0.335, 0.1027, 0.25, 0.4162, 0.282, 0.4162, 0.346, 0.4162, 0.346, 0.4162, 0.282, 0.08379, 0.25, 0.08379, 0.154, 0.08379, 0.154, 0.08379, 0.25, 0.08379, 0.154, 0.25, 0.05808, 0.25, 0.05808, 0.08379, 0.154, 0.25, 0.05808, 0.4162, 0.154, 0.4162, 0.154, 0.25, 0.05808, 0.4162, 0.346, 0.25, 0.4419, 0.25, 0.4419, 0.4162, 0.346, 0.25, 0.4419, 0.08379, 0.346, 0.08379, 0.346, 0.25, 0.4419, 0.3973, 0.335, 0.3973, 0.165, 0.3973, 0.165, 0.3973, 0.335, 0.08379, 0.25, 0.08379, 0.154, 0.08379, 0.154, 0.08379, 0.25, 0.25, 0.07991, 0.1027, 0.165, 0.1027, 0.165, 0.25, 0.07991, 0.25, 0.05808, 0.4162, 0.154, 0.4162, 0.154, 0.25, 0.05808, 0.25, 0.4201, 0.3973, 0.335, 0.3973, 0.335, 0.25, 0.4201, 0.1027, 0.25, 0.1027, 0.335, 0.08379, 0.346, 0.08379, 0.25, 0.25, 0.4201, 0.3973, 0.335, 0.4162, 0.346, 0.25, 0.4419, 0.3973, 0.335, 0.3973, 0.165, 0.4162, 0.154, 0.4162, 0.346, 0.3973, 0.165, 0.25, 0.07991, 0.25, 0.05808, 0.4162, 0.154, 0.1027, 0.335, 0.25, 0.4201, 0.25, 0.4419, 0.08379, 0.346, 0.25, 0.07991, 0.1027, 0.165, 0.08379, 0.154, 0.25, 0.05808, 0.4162, 0.346, 0.25, 0.4419, 0.25, 0.4419, 0.4162, 0.346, 0.3973, 0.165, 0.25, 0.07991, 0.25, 0.07991, 0.3973, 0.165, 0.08379, 0.154, 0.25, 0.05808, 0.25, 0.05808, 0.08379, 0.154, 0.1027, 0.25, 0.1027, 0.335, 0.1027, 0.335, 0.1027, 0.25, 0.4162, 0.346, 0.4162, 0.282, 0.4162, 0.346, 0.1027, 0.335, 0.25, 0.4201, 0.25, 0.4201, 0.1027, 0.335, 0.1027, 0.165, 0.1027, 0.25, 0.1027, 0.25, 0.1027, 0.165, 0.1027, 0.165, 0.1027, 0.25, 0.08379, 0.25, 0.08379, 0.154, 0.08379, 0.346, 0.08379, 0.25, 0.08379, 0.25, 0.08379, 0.346, 0.08379, 0.346, 0.08379, 0.25, 0.08379, 0.25, 0.08379, 0.346, 0.25, 0.3537, 0.1602, 0.3018, 0.1602, 0.1982, 0.25, 0.1463, 0.25, 0.3669, 0.3512, 0.3084, 0.3973, 0.335, 0.25, 0.4201, 0.3512, 0.3084, 0.3512, 0.1916, 0.3973, 0.165, 0.3973, 0.335, 0.3512, 0.1916, 0.25, 0.1331, 0.25, 0.07991, 0.3973, 0.165, 0.1488, 0.3084, 0.25, 0.3669, 0.25, 0.4201, 0.1027, 0.335, 0.25, 0.1331, 0.1488, 0.1916, 0.1027, 0.165, 0.25, 0.07991, 0.1488, 0.1916, 0.1488, 0.3084, 0.1027, 0.335, 0.1027, 0.165, 0.25, 0.1463, 0.1602, 0.1982, 0.1602, 0.1982, 0.25, 0.1463, 0.25, 0.1331, 0.3512, 0.1916, 0.3512, 0.1916, 0.25, 0.1331, 0.25, 0.3537, 0.3398, 0.3018, 0.3398, 0.3018, 0.25, 0.3537, 0.1488, 0.3084, 0.1488, 0.1916, 0.1488, 0.1916, 0.1488, 0.3084, 0.1602, 0.3018, 0.25, 0.3537, 0.25, 0.3537, 0.1602, 0.3018, 0.3512, 0.1916, 0.3512, 0.3084, 0.3512, 0.3084, 0.3512, 0.1916, 0.3398, 0.3018, 0.25, 0.3537, 0.25, 0.1463, 0.3398, 0.1982, 0.25, 0.3537, 0.3398, 0.3018, 0.3512, 0.3084, 0.25, 0.3669, 0.3398, 0.3018, 0.3398, 0.1982, 0.3512, 0.1916, 0.3512, 0.3084, 0.3398, 0.1982, 0.25, 0.1463, 0.25, 0.1331, 0.3512, 0.1916, 0.1602, 0.3018, 0.25, 0.3537, 0.25, 0.3669, 0.1488, 0.3084, 0.25, 0.1463, 0.1602, 0.1982, 0.1488, 0.1916, 0.25, 0.1331, 0.1602, 0.1982, 0.1602, 0.3018, 0.1488, 0.3084, 0.1488, 0.1916, 0.3398, 0.3018, 0.3398, 0.1982, 0.3398, 0.1982, 0.3398, 0.3018, 0.25, 0.3669, 0.1488, 0.3084, 0.1488, 0.3084, 0.25, 0.3669, 0.1602, 0.1982, 0.1602, 0.3018, 0.1602, 0.3018, 0.1602, 0.1982, 0.3512, 0.3084, 0.25, 0.3669, 0.25, 0.3669, 0.3512, 0.3084, 0.3398, 0.1982, 0.25, 0.1463, 0.25, 0.1463, 0.3398, 0.1982, 0.1488, 0.1916, 0.25, 0.1331, 0.25, 0.1331, 0.1488, 0.1916, 0.4162, 0.154, 0.4162, 0.218, 0.4162, 0.218, 0.4162, 0.154, 0.4162, 0.282, 0.4162, 0.282, 0.4162, 0.282, 0.4162, 0.282, 0.4162, 0.218, 0.4162, 0.282, 0.4162, 0.346, 0.4162, 0.154, 0.4162, 0.154, 0.4162, 0.218, 0.4162, 0.154, 0.4162, 0.154, 0.4162, 0.346, 0.4162, 0.282, 0.4162, 0.218, 0.4162, 0.154, 0.4162, 0.154, 0.4162, 0.218, 0.4162, 0.218, 0.4162, 0.218, 0.4162, 0.218, 0.4162, 0.218, 0.4162, 0.282, 0.4162, 0.218, 0.4162, 0.218, 0.4162, 0.282, 0.4162, 0.218, 0.4162, 0.282, 0.4162, 0.282, 0.4162, 0.218, 0.4162, 0.218, 0.4162, 0.218, 0.4162, 0.218, 0.4162, 0.218, 0.4162, 0.218, 0.4162, 0.282, 0.4162, 0.282, 0.4162, 0.218, 0.4162, 0.218, 0.4162, 0.282, 0.4162, 0.282, 0.4162, 0.218, 0.4162, 0.282, 0.4162, 0.282, 0.4162, 0.282, 0.4162, 0.282, 0.4162, 0.282, 0.4162, 0.218, 0.4162, 0.218, 0.4162, 0.282, 0.08379, 0.346, 0.25, 0.4419, 0.25, 0.4419, 0.08379, 0.346, 0.25, 0.4419, 0.4162, 0.346, 0.4162, 0.346, 0.25, 0.4419, 0.4162, 0.154, 0.25, 0.05808, 0.25, 0.05808, 0.4162, 0.154, 0.25, 0.05808, 0.08379, 0.154, 0.08379, 0.154, 0.25, 0.05808, 0.08379, 0.154, 0.08379, 0.346, 0.08379, 0.346, 0.08379, 0.154, 0.4162, 0.346, 0.4162, 0.154, 0.4162, 0.154, 0.4162, 0.346, 0.4162, 0.346, 0.25, 0.4419, 0.25, 0.4419, 0.4162, 0.346, 0.0, 0.0, 0.0, 0.0, 0.0, 0.0, 0.0, 0.0, 0.0, 0.0, 0.0, 0.0, 0.0, 0.0, 0.0, 0.0, 0.0, 0.0, 0.0, 0.0, 0.0, 0.0, 0.0, 0.0])
me_cube_001.materials.append(mat_material)
me_cube_001.materials.append(mat_material_001)
me_cube_001.materials.append(mat_material_002)
me_cube_001.use_remesh_preserve_volume = False
me_cube_001.use_remesh_preserve_attributes = False
me_cube_001.use_mirror_vertex_groups = False
me_cube_001.update()

# ---- objects
ob_coffee_maker = bpy.data.objects.new('Coffee Maker', me_cube)
ob_coffee_pot = bpy.data.objects.new('Coffee Pot', me_cube_001)

# ---- transforms, parenting, visibility, modifiers, constraints
ob_coffee_maker.location = (0.0, 0.0, 0.0)
ob_coffee_maker.rotation_euler = (1.571, 0.0, 0.0)
ob_coffee_maker.lock_rotations_4d = False
ob_coffee_maker.empty_display_type = 'ARROWS'
ob_coffee_maker.lineart.crease_threshold = 0.0
ob_coffee_pot.location = (0.0, 0.0, 0.0)
ob_coffee_pot.rotation_euler = (1.571, 0.0, 0.0)
ob_coffee_pot.lock_rotations_4d = False
ob_coffee_pot.empty_display_type = 'ARROWS'
ob_coffee_pot.lineart.crease_threshold = 0.0

# ---- collection membership
col_collection.objects.link(ob_coffee_maker)
col_collection.objects.link(ob_coffee_pot)

# ---- scene / render settings (as saved in the file)
scene.frame_start = 1; scene.frame_end = 250; scene.frame_set(1)
scene.render.engine = 'BLENDER_EEVEE_NEXT'
scene.cycles.use_denoising = False
scene.cycles.samples = 128
scene.cycles.sampling_pattern = 'TABULATED_SOBOL'
scene.cycles.use_adaptive_sampling = False
scene.cycles.use_light_tree = False
scene.view_settings.view_transform = 'Filmic'
bpy.context.view_layer.update()

# ---- added for rendering (the .blend has no active camera and no usable light): camera, sun
cam_auto = bpy.data.cameras.new('AutoCamera')
cam_auto.lens = 50.0
cam_auto.sensor_width = 36.0
cam_auto.clip_end = 1000.0
ob_auto_camera = bpy.data.objects.new('AutoCamera', cam_auto)
scene.collection.objects.link(ob_auto_camera)
ob_auto_camera.location = (0.615896, -0.78113, 0.559769)
ob_auto_camera.rotation_euler = (1.09748, -7.21219e-08, 0.694738)
scene.camera = ob_auto_camera
light_auto_sun = bpy.data.lights.new('AutoSun', 'SUN')
light_auto_sun.energy = 3.0
light_auto_sun.angle = 0.0523599
ob_auto_sun = bpy.data.objects.new('AutoSun', light_auto_sun)
scene.collection.objects.link(ob_auto_sun)
ob_auto_sun.rotation_euler = (0.872665, 0.174533, 0.523599)
bpy.context.view_layer.update()
